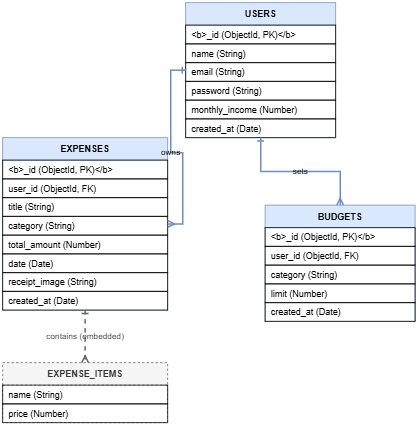

The diagram above was exported from draw.io. Its source (the exported page's mxGraphModel, read from the mxfile embedded in the PNG):
<mxGraphModel dx="2283" dy="718" grid="1" gridSize="10" guides="1" tooltips="1" connect="1" arrows="1" fold="1" page="1" pageScale="1" pageWidth="850" pageHeight="1100" background="light-dark(#FFFFFF,#000000)" math="0" shadow="0">
  <root>
    <mxCell id="0" />
    <mxCell id="1" parent="0" />
    <mxCell id="MTQRyaSy7xucczEbDnlI-99" parent="1" style="shape=table;startSize=30;container=1;collapsible=0;childLayout=tableLayout;fixedRows=1;rowLines=0;fontStyle=1;align=center;fillColor=#dae8fe;strokeColor=#6c8ebf;fontColor=#000000;" value="USERS" vertex="1">
      <mxGeometry height="180" width="200" x="-136" y="870" as="geometry" />
    </mxCell>
    <mxCell id="MTQRyaSy7xucczEbDnlI-100" parent="MTQRyaSy7xucczEbDnlI-99" style="shape=tableRow;horizontal=0;startSize=0;collapsible=0;fillColor=none;dropTarget=0;" value="" vertex="1">
      <mxGeometry height="25" width="200" y="30" as="geometry" />
    </mxCell>
    <mxCell id="MTQRyaSy7xucczEbDnlI-101" parent="MTQRyaSy7xucczEbDnlI-100" style="shape=partialRectangle;connectable=0;fillColor=none;top=0;left=0;bottom=0;right=0;align=left;spacingLeft=6;overflow=hidden;" value="&lt;b&gt;_id (ObjectId, PK)&lt;/b&gt;" vertex="1">
      <mxGeometry height="25" width="200" as="geometry">
        <mxRectangle height="25" width="200" as="alternateBounds" />
      </mxGeometry>
    </mxCell>
    <mxCell id="MTQRyaSy7xucczEbDnlI-102" parent="MTQRyaSy7xucczEbDnlI-99" style="shape=tableRow;horizontal=0;startSize=0;collapsible=0;fillColor=none;dropTarget=0;" value="" vertex="1">
      <mxGeometry height="25" width="200" y="55" as="geometry" />
    </mxCell>
    <mxCell id="MTQRyaSy7xucczEbDnlI-103" parent="MTQRyaSy7xucczEbDnlI-102" style="shape=partialRectangle;connectable=0;fillColor=none;top=0;left=0;bottom=0;right=0;align=left;spacingLeft=6;overflow=hidden;" value="name (String)" vertex="1">
      <mxGeometry height="25" width="200" as="geometry">
        <mxRectangle height="25" width="200" as="alternateBounds" />
      </mxGeometry>
    </mxCell>
    <mxCell id="MTQRyaSy7xucczEbDnlI-104" parent="MTQRyaSy7xucczEbDnlI-99" style="shape=tableRow;horizontal=0;startSize=0;collapsible=0;fillColor=none;dropTarget=0;" value="" vertex="1">
      <mxGeometry height="25" width="200" y="80" as="geometry" />
    </mxCell>
    <mxCell id="MTQRyaSy7xucczEbDnlI-105" parent="MTQRyaSy7xucczEbDnlI-104" style="shape=partialRectangle;connectable=0;fillColor=none;top=0;left=0;bottom=0;right=0;align=left;spacingLeft=6;overflow=hidden;" value="email (String)" vertex="1">
      <mxGeometry height="25" width="200" as="geometry">
        <mxRectangle height="25" width="200" as="alternateBounds" />
      </mxGeometry>
    </mxCell>
    <mxCell id="MTQRyaSy7xucczEbDnlI-106" parent="MTQRyaSy7xucczEbDnlI-99" style="shape=tableRow;horizontal=0;startSize=0;collapsible=0;fillColor=none;dropTarget=0;" value="" vertex="1">
      <mxGeometry height="25" width="200" y="105" as="geometry" />
    </mxCell>
    <mxCell id="MTQRyaSy7xucczEbDnlI-107" parent="MTQRyaSy7xucczEbDnlI-106" style="shape=partialRectangle;connectable=0;fillColor=none;top=0;left=0;bottom=0;right=0;align=left;spacingLeft=6;overflow=hidden;" value="password (String)" vertex="1">
      <mxGeometry height="25" width="200" as="geometry">
        <mxRectangle height="25" width="200" as="alternateBounds" />
      </mxGeometry>
    </mxCell>
    <mxCell id="MTQRyaSy7xucczEbDnlI-108" parent="MTQRyaSy7xucczEbDnlI-99" style="shape=tableRow;horizontal=0;startSize=0;collapsible=0;fillColor=none;dropTarget=0;" value="" vertex="1">
      <mxGeometry height="25" width="200" y="130" as="geometry" />
    </mxCell>
    <mxCell id="MTQRyaSy7xucczEbDnlI-109" parent="MTQRyaSy7xucczEbDnlI-108" style="shape=partialRectangle;connectable=0;fillColor=none;top=0;left=0;bottom=0;right=0;align=left;spacingLeft=6;overflow=hidden;" value="monthly_income (Number)" vertex="1">
      <mxGeometry height="25" width="200" as="geometry">
        <mxRectangle height="25" width="200" as="alternateBounds" />
      </mxGeometry>
    </mxCell>
    <mxCell id="MTQRyaSy7xucczEbDnlI-110" parent="MTQRyaSy7xucczEbDnlI-99" style="shape=tableRow;horizontal=0;startSize=0;collapsible=0;fillColor=none;dropTarget=0;" value="" vertex="1">
      <mxGeometry height="25" width="200" y="155" as="geometry" />
    </mxCell>
    <mxCell id="MTQRyaSy7xucczEbDnlI-111" parent="MTQRyaSy7xucczEbDnlI-110" style="shape=partialRectangle;connectable=0;fillColor=none;top=0;left=0;bottom=0;right=0;align=left;spacingLeft=6;overflow=hidden;" value="created_at (Date)" vertex="1">
      <mxGeometry height="25" width="200" as="geometry">
        <mxRectangle height="25" width="200" as="alternateBounds" />
      </mxGeometry>
    </mxCell>
    <mxCell id="MTQRyaSy7xucczEbDnlI-112" parent="1" style="shape=table;startSize=30;container=1;collapsible=0;childLayout=tableLayout;fixedRows=1;rowLines=0;fontStyle=1;align=center;fillColor=#dae8fe;strokeColor=#6c8ebf;fontColor=#000000;" value="EXPENSES" vertex="1">
      <mxGeometry height="230" width="220" x="-380" y="1050" as="geometry" />
    </mxCell>
    <mxCell id="MTQRyaSy7xucczEbDnlI-113" parent="MTQRyaSy7xucczEbDnlI-112" style="shape=tableRow;horizontal=0;startSize=0;collapsible=0;fillColor=none;dropTarget=0;" value="" vertex="1">
      <mxGeometry height="25" width="220" y="30" as="geometry" />
    </mxCell>
    <mxCell id="MTQRyaSy7xucczEbDnlI-114" parent="MTQRyaSy7xucczEbDnlI-113" style="shape=partialRectangle;connectable=0;fillColor=none;top=0;left=0;bottom=0;right=0;align=left;spacingLeft=6;overflow=hidden;" value="&lt;b&gt;_id (ObjectId, PK)&lt;/b&gt;" vertex="1">
      <mxGeometry height="25" width="220" as="geometry">
        <mxRectangle height="25" width="220" as="alternateBounds" />
      </mxGeometry>
    </mxCell>
    <mxCell id="MTQRyaSy7xucczEbDnlI-115" parent="MTQRyaSy7xucczEbDnlI-112" style="shape=tableRow;horizontal=0;startSize=0;collapsible=0;fillColor=none;dropTarget=0;" value="" vertex="1">
      <mxGeometry height="25" width="220" y="55" as="geometry" />
    </mxCell>
    <mxCell id="MTQRyaSy7xucczEbDnlI-116" parent="MTQRyaSy7xucczEbDnlI-115" style="shape=partialRectangle;connectable=0;fillColor=none;top=0;left=0;bottom=0;right=0;align=left;spacingLeft=6;overflow=hidden;" value="user_id (ObjectId, FK)" vertex="1">
      <mxGeometry height="25" width="220" as="geometry">
        <mxRectangle height="25" width="220" as="alternateBounds" />
      </mxGeometry>
    </mxCell>
    <mxCell id="MTQRyaSy7xucczEbDnlI-117" parent="MTQRyaSy7xucczEbDnlI-112" style="shape=tableRow;horizontal=0;startSize=0;collapsible=0;fillColor=none;dropTarget=0;" value="" vertex="1">
      <mxGeometry height="25" width="220" y="80" as="geometry" />
    </mxCell>
    <mxCell id="MTQRyaSy7xucczEbDnlI-118" parent="MTQRyaSy7xucczEbDnlI-117" style="shape=partialRectangle;connectable=0;fillColor=none;top=0;left=0;bottom=0;right=0;align=left;spacingLeft=6;overflow=hidden;" value="title (String)" vertex="1">
      <mxGeometry height="25" width="220" as="geometry">
        <mxRectangle height="25" width="220" as="alternateBounds" />
      </mxGeometry>
    </mxCell>
    <mxCell id="MTQRyaSy7xucczEbDnlI-119" parent="MTQRyaSy7xucczEbDnlI-112" style="shape=tableRow;horizontal=0;startSize=0;collapsible=0;fillColor=none;dropTarget=0;" value="" vertex="1">
      <mxGeometry height="25" width="220" y="105" as="geometry" />
    </mxCell>
    <mxCell id="MTQRyaSy7xucczEbDnlI-120" parent="MTQRyaSy7xucczEbDnlI-119" style="shape=partialRectangle;connectable=0;fillColor=none;top=0;left=0;bottom=0;right=0;align=left;spacingLeft=6;overflow=hidden;" value="category (String)" vertex="1">
      <mxGeometry height="25" width="220" as="geometry">
        <mxRectangle height="25" width="220" as="alternateBounds" />
      </mxGeometry>
    </mxCell>
    <mxCell id="MTQRyaSy7xucczEbDnlI-121" parent="MTQRyaSy7xucczEbDnlI-112" style="shape=tableRow;horizontal=0;startSize=0;collapsible=0;fillColor=none;dropTarget=0;" value="" vertex="1">
      <mxGeometry height="25" width="220" y="130" as="geometry" />
    </mxCell>
    <mxCell id="MTQRyaSy7xucczEbDnlI-122" parent="MTQRyaSy7xucczEbDnlI-121" style="shape=partialRectangle;connectable=0;fillColor=none;top=0;left=0;bottom=0;right=0;align=left;spacingLeft=6;overflow=hidden;" value="total_amount (Number)" vertex="1">
      <mxGeometry height="25" width="220" as="geometry">
        <mxRectangle height="25" width="220" as="alternateBounds" />
      </mxGeometry>
    </mxCell>
    <mxCell id="MTQRyaSy7xucczEbDnlI-123" parent="MTQRyaSy7xucczEbDnlI-112" style="shape=tableRow;horizontal=0;startSize=0;collapsible=0;fillColor=none;dropTarget=0;" value="" vertex="1">
      <mxGeometry height="25" width="220" y="155" as="geometry" />
    </mxCell>
    <mxCell id="MTQRyaSy7xucczEbDnlI-124" parent="MTQRyaSy7xucczEbDnlI-123" style="shape=partialRectangle;connectable=0;fillColor=none;top=0;left=0;bottom=0;right=0;align=left;spacingLeft=6;overflow=hidden;" value="date (Date)" vertex="1">
      <mxGeometry height="25" width="220" as="geometry">
        <mxRectangle height="25" width="220" as="alternateBounds" />
      </mxGeometry>
    </mxCell>
    <mxCell id="MTQRyaSy7xucczEbDnlI-125" parent="MTQRyaSy7xucczEbDnlI-112" style="shape=tableRow;horizontal=0;startSize=0;collapsible=0;fillColor=none;dropTarget=0;" value="" vertex="1">
      <mxGeometry height="25" width="220" y="180" as="geometry" />
    </mxCell>
    <mxCell id="MTQRyaSy7xucczEbDnlI-126" parent="MTQRyaSy7xucczEbDnlI-125" style="shape=partialRectangle;connectable=0;fillColor=none;top=0;left=0;bottom=0;right=0;align=left;spacingLeft=6;overflow=hidden;" value="receipt_image (String)" vertex="1">
      <mxGeometry height="25" width="220" as="geometry">
        <mxRectangle height="25" width="220" as="alternateBounds" />
      </mxGeometry>
    </mxCell>
    <mxCell id="MTQRyaSy7xucczEbDnlI-127" parent="MTQRyaSy7xucczEbDnlI-112" style="shape=tableRow;horizontal=0;startSize=0;collapsible=0;fillColor=none;dropTarget=0;" value="" vertex="1">
      <mxGeometry height="25" width="220" y="205" as="geometry" />
    </mxCell>
    <mxCell id="MTQRyaSy7xucczEbDnlI-128" parent="MTQRyaSy7xucczEbDnlI-127" style="shape=partialRectangle;connectable=0;fillColor=none;top=0;left=0;bottom=0;right=0;align=left;spacingLeft=6;overflow=hidden;" value="created_at (Date)" vertex="1">
      <mxGeometry height="25" width="220" as="geometry">
        <mxRectangle height="25" width="220" as="alternateBounds" />
      </mxGeometry>
    </mxCell>
    <mxCell id="MTQRyaSy7xucczEbDnlI-129" parent="1" style="shape=table;startSize=30;container=1;collapsible=0;childLayout=tableLayout;fixedRows=1;rowLines=0;fontStyle=1;align=center;fillColor=#dae8fe;strokeColor=#6c8ebf;fontColor=#000000;" value="BUDGETS" vertex="1">
      <mxGeometry height="155" width="200" x="-30" y="1140" as="geometry" />
    </mxCell>
    <mxCell id="MTQRyaSy7xucczEbDnlI-130" parent="MTQRyaSy7xucczEbDnlI-129" style="shape=tableRow;horizontal=0;startSize=0;collapsible=0;fillColor=none;dropTarget=0;" value="" vertex="1">
      <mxGeometry height="25" width="200" y="30" as="geometry" />
    </mxCell>
    <mxCell id="MTQRyaSy7xucczEbDnlI-131" parent="MTQRyaSy7xucczEbDnlI-130" style="shape=partialRectangle;connectable=0;fillColor=none;top=0;left=0;bottom=0;right=0;align=left;spacingLeft=6;overflow=hidden;" value="&lt;b&gt;_id (ObjectId, PK)&lt;/b&gt;" vertex="1">
      <mxGeometry height="25" width="200" as="geometry">
        <mxRectangle height="25" width="200" as="alternateBounds" />
      </mxGeometry>
    </mxCell>
    <mxCell id="MTQRyaSy7xucczEbDnlI-132" parent="MTQRyaSy7xucczEbDnlI-129" style="shape=tableRow;horizontal=0;startSize=0;collapsible=0;fillColor=none;dropTarget=0;" value="" vertex="1">
      <mxGeometry height="25" width="200" y="55" as="geometry" />
    </mxCell>
    <mxCell id="MTQRyaSy7xucczEbDnlI-133" parent="MTQRyaSy7xucczEbDnlI-132" style="shape=partialRectangle;connectable=0;fillColor=none;top=0;left=0;bottom=0;right=0;align=left;spacingLeft=6;overflow=hidden;" value="user_id (ObjectId, FK)" vertex="1">
      <mxGeometry height="25" width="200" as="geometry">
        <mxRectangle height="25" width="200" as="alternateBounds" />
      </mxGeometry>
    </mxCell>
    <mxCell id="MTQRyaSy7xucczEbDnlI-134" parent="MTQRyaSy7xucczEbDnlI-129" style="shape=tableRow;horizontal=0;startSize=0;collapsible=0;fillColor=none;dropTarget=0;" value="" vertex="1">
      <mxGeometry height="25" width="200" y="80" as="geometry" />
    </mxCell>
    <mxCell id="MTQRyaSy7xucczEbDnlI-135" parent="MTQRyaSy7xucczEbDnlI-134" style="shape=partialRectangle;connectable=0;fillColor=none;top=0;left=0;bottom=0;right=0;align=left;spacingLeft=6;overflow=hidden;" value="category (String)" vertex="1">
      <mxGeometry height="25" width="200" as="geometry">
        <mxRectangle height="25" width="200" as="alternateBounds" />
      </mxGeometry>
    </mxCell>
    <mxCell id="MTQRyaSy7xucczEbDnlI-136" parent="MTQRyaSy7xucczEbDnlI-129" style="shape=tableRow;horizontal=0;startSize=0;collapsible=0;fillColor=none;dropTarget=0;" value="" vertex="1">
      <mxGeometry height="25" width="200" y="105" as="geometry" />
    </mxCell>
    <mxCell id="MTQRyaSy7xucczEbDnlI-137" parent="MTQRyaSy7xucczEbDnlI-136" style="shape=partialRectangle;connectable=0;fillColor=none;top=0;left=0;bottom=0;right=0;align=left;spacingLeft=6;overflow=hidden;" value="limit (Number)" vertex="1">
      <mxGeometry height="25" width="200" as="geometry">
        <mxRectangle height="25" width="200" as="alternateBounds" />
      </mxGeometry>
    </mxCell>
    <mxCell id="MTQRyaSy7xucczEbDnlI-138" parent="MTQRyaSy7xucczEbDnlI-129" style="shape=tableRow;horizontal=0;startSize=0;collapsible=0;fillColor=none;dropTarget=0;" value="" vertex="1">
      <mxGeometry height="25" width="200" y="130" as="geometry" />
    </mxCell>
    <mxCell id="MTQRyaSy7xucczEbDnlI-139" parent="MTQRyaSy7xucczEbDnlI-138" style="shape=partialRectangle;connectable=0;fillColor=none;top=0;left=0;bottom=0;right=0;align=left;spacingLeft=6;overflow=hidden;" value="created_at (Date)" vertex="1">
      <mxGeometry height="25" width="200" as="geometry">
        <mxRectangle height="25" width="200" as="alternateBounds" />
      </mxGeometry>
    </mxCell>
    <mxCell id="MTQRyaSy7xucczEbDnlI-140" parent="1" style="shape=table;startSize=30;container=1;collapsible=0;childLayout=tableLayout;fixedRows=1;rowLines=0;fontStyle=1;align=center;fillColor=#f5f5f5;strokeColor=#666666;fontColor=#333333;dashed=1;" value="EXPENSE_ITEMS" vertex="1">
      <mxGeometry height="80" width="220" x="-380" y="1350" as="geometry" />
    </mxCell>
    <mxCell id="MTQRyaSy7xucczEbDnlI-141" parent="MTQRyaSy7xucczEbDnlI-140" style="shape=tableRow;horizontal=0;startSize=0;collapsible=0;fillColor=none;dropTarget=0;" value="" vertex="1">
      <mxGeometry height="25" width="220" y="30" as="geometry" />
    </mxCell>
    <mxCell id="MTQRyaSy7xucczEbDnlI-142" parent="MTQRyaSy7xucczEbDnlI-141" style="shape=partialRectangle;connectable=0;fillColor=none;top=0;left=0;bottom=0;right=0;align=left;spacingLeft=6;overflow=hidden;" value="name (String)" vertex="1">
      <mxGeometry height="25" width="220" as="geometry">
        <mxRectangle height="25" width="220" as="alternateBounds" />
      </mxGeometry>
    </mxCell>
    <mxCell id="MTQRyaSy7xucczEbDnlI-143" parent="MTQRyaSy7xucczEbDnlI-140" style="shape=tableRow;horizontal=0;startSize=0;collapsible=0;fillColor=none;dropTarget=0;" value="" vertex="1">
      <mxGeometry height="25" width="220" y="55" as="geometry" />
    </mxCell>
    <mxCell id="MTQRyaSy7xucczEbDnlI-144" parent="MTQRyaSy7xucczEbDnlI-143" style="shape=partialRectangle;connectable=0;fillColor=none;top=0;left=0;bottom=0;right=0;align=left;spacingLeft=6;overflow=hidden;" value="price (Number)" vertex="1">
      <mxGeometry height="25" width="220" as="geometry">
        <mxRectangle height="25" width="220" as="alternateBounds" />
      </mxGeometry>
    </mxCell>
    <mxCell id="MTQRyaSy7xucczEbDnlI-145" edge="1" parent="1" source="MTQRyaSy7xucczEbDnlI-99" style="edgeStyle=orthogonalEdgeStyle;rounded=0;orthogonalLoop=1;jettySize=auto;html=1;startArrow=ERone;startFill=0;endArrow=ERmany;endFill=0;strokeColor=#6c8ebf;strokeWidth=2;labelBackgroundColor=none;fontColor=#000000;" target="MTQRyaSy7xucczEbDnlI-112" value="owns">
      <mxGeometry relative="1" as="geometry" />
    </mxCell>
    <mxCell id="MTQRyaSy7xucczEbDnlI-146" edge="1" parent="1" source="MTQRyaSy7xucczEbDnlI-99" style="edgeStyle=orthogonalEdgeStyle;rounded=0;orthogonalLoop=1;jettySize=auto;html=1;startArrow=ERone;startFill=0;endArrow=ERmany;endFill=0;strokeColor=#6c8ebf;strokeWidth=2;labelBackgroundColor=none;fontColor=#000000;" target="MTQRyaSy7xucczEbDnlI-129" value="sets">
      <mxGeometry relative="1" as="geometry" />
    </mxCell>
    <mxCell id="MTQRyaSy7xucczEbDnlI-147" edge="1" parent="1" source="MTQRyaSy7xucczEbDnlI-112" style="edgeStyle=orthogonalEdgeStyle;rounded=0;orthogonalLoop=1;jettySize=auto;html=1;startArrow=ERone;startFill=0;endArrow=ERmany;endFill=0;strokeColor=#666666;strokeWidth=2;dashed=1;labelBackgroundColor=none;fontColor=#333333;" target="MTQRyaSy7xucczEbDnlI-140" value="contains (embedded)">
      <mxGeometry relative="1" as="geometry" />
    </mxCell>
  </root>
</mxGraphModel>